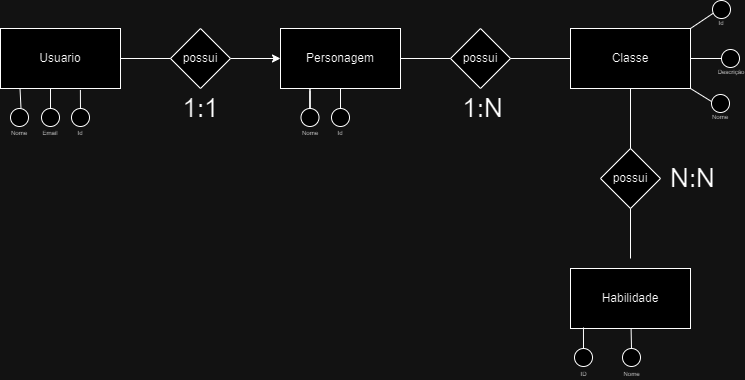

The diagram above was exported from draw.io. Its source (the exported page's mxGraphModel, read from the mxfile embedded in the PNG):
<mxGraphModel dx="926" dy="484" grid="1" gridSize="10" guides="1" tooltips="1" connect="1" arrows="1" fold="1" page="1" pageScale="1" pageWidth="827" pageHeight="1169" math="0" shadow="0">
  <root>
    <mxCell id="0" />
    <mxCell id="1" parent="0" />
    <mxCell id="UI5S3x_xwhUJ0OTDrEEw-1" value="Usuario" style="rounded=0;whiteSpace=wrap;html=1;" parent="1" vertex="1">
      <mxGeometry x="40" y="90" width="120" height="60" as="geometry" />
    </mxCell>
    <mxCell id="UI5S3x_xwhUJ0OTDrEEw-5" value="" style="edgeStyle=orthogonalEdgeStyle;rounded=0;orthogonalLoop=1;jettySize=auto;html=1;" parent="1" source="UI5S3x_xwhUJ0OTDrEEw-2" target="UI5S3x_xwhUJ0OTDrEEw-4" edge="1">
      <mxGeometry relative="1" as="geometry" />
    </mxCell>
    <mxCell id="UI5S3x_xwhUJ0OTDrEEw-2" value="possui" style="rhombus;whiteSpace=wrap;html=1;" parent="1" vertex="1">
      <mxGeometry x="210" y="90" width="60" height="60" as="geometry" />
    </mxCell>
    <mxCell id="UI5S3x_xwhUJ0OTDrEEw-3" value="" style="endArrow=none;html=1;rounded=0;exitX=1;exitY=0.5;exitDx=0;exitDy=0;entryX=0;entryY=0.5;entryDx=0;entryDy=0;" parent="1" source="UI5S3x_xwhUJ0OTDrEEw-1" target="UI5S3x_xwhUJ0OTDrEEw-2" edge="1">
      <mxGeometry width="50" height="50" relative="1" as="geometry">
        <mxPoint x="170" y="300" as="sourcePoint" />
        <mxPoint x="220" y="250" as="targetPoint" />
      </mxGeometry>
    </mxCell>
    <mxCell id="UI5S3x_xwhUJ0OTDrEEw-4" value="Personagem" style="whiteSpace=wrap;html=1;" parent="1" vertex="1">
      <mxGeometry x="320" y="90" width="120" height="60" as="geometry" />
    </mxCell>
    <mxCell id="UI5S3x_xwhUJ0OTDrEEw-6" value="possui" style="rhombus;whiteSpace=wrap;html=1;" parent="1" vertex="1">
      <mxGeometry x="490" y="90" width="60" height="60" as="geometry" />
    </mxCell>
    <mxCell id="UI5S3x_xwhUJ0OTDrEEw-7" value="" style="endArrow=none;html=1;rounded=0;exitX=1;exitY=0.5;exitDx=0;exitDy=0;entryX=0;entryY=0.5;entryDx=0;entryDy=0;" parent="1" source="UI5S3x_xwhUJ0OTDrEEw-4" target="UI5S3x_xwhUJ0OTDrEEw-6" edge="1">
      <mxGeometry width="50" height="50" relative="1" as="geometry">
        <mxPoint x="450" y="150" as="sourcePoint" />
        <mxPoint x="500" y="100" as="targetPoint" />
      </mxGeometry>
    </mxCell>
    <mxCell id="UI5S3x_xwhUJ0OTDrEEw-8" value="Classe" style="rounded=0;whiteSpace=wrap;html=1;" parent="1" vertex="1">
      <mxGeometry x="610" y="90" width="120" height="60" as="geometry" />
    </mxCell>
    <mxCell id="UI5S3x_xwhUJ0OTDrEEw-9" value="" style="endArrow=none;html=1;rounded=0;entryX=1;entryY=0.5;entryDx=0;entryDy=0;exitX=0;exitY=0.5;exitDx=0;exitDy=0;" parent="1" source="UI5S3x_xwhUJ0OTDrEEw-8" target="UI5S3x_xwhUJ0OTDrEEw-6" edge="1">
      <mxGeometry width="50" height="50" relative="1" as="geometry">
        <mxPoint x="540" y="220" as="sourcePoint" />
        <mxPoint x="590" y="170" as="targetPoint" />
      </mxGeometry>
    </mxCell>
    <mxCell id="UI5S3x_xwhUJ0OTDrEEw-10" value="possui" style="rhombus;whiteSpace=wrap;html=1;" parent="1" vertex="1">
      <mxGeometry x="640" y="210" width="60" height="60" as="geometry" />
    </mxCell>
    <mxCell id="UI5S3x_xwhUJ0OTDrEEw-11" value="" style="endArrow=none;html=1;rounded=0;entryX=0.5;entryY=1;entryDx=0;entryDy=0;exitX=0.5;exitY=0;exitDx=0;exitDy=0;" parent="1" source="UI5S3x_xwhUJ0OTDrEEw-10" target="UI5S3x_xwhUJ0OTDrEEw-8" edge="1">
      <mxGeometry width="50" height="50" relative="1" as="geometry">
        <mxPoint x="620" y="240" as="sourcePoint" />
        <mxPoint x="670" y="190" as="targetPoint" />
      </mxGeometry>
    </mxCell>
    <mxCell id="UI5S3x_xwhUJ0OTDrEEw-12" value="Habilidade" style="rounded=0;whiteSpace=wrap;html=1;" parent="1" vertex="1">
      <mxGeometry x="610" y="330" width="120" height="60" as="geometry" />
    </mxCell>
    <mxCell id="UI5S3x_xwhUJ0OTDrEEw-13" value="" style="endArrow=none;html=1;rounded=0;entryX=0.5;entryY=1;entryDx=0;entryDy=0;" parent="1" target="UI5S3x_xwhUJ0OTDrEEw-10" edge="1">
      <mxGeometry width="50" height="50" relative="1" as="geometry">
        <mxPoint x="670" y="320" as="sourcePoint" />
        <mxPoint x="680" y="260" as="targetPoint" />
      </mxGeometry>
    </mxCell>
    <mxCell id="UI5S3x_xwhUJ0OTDrEEw-16" value="" style="ellipse;whiteSpace=wrap;html=1;aspect=fixed;" parent="1" vertex="1">
      <mxGeometry x="614" y="410" width="18" height="18" as="geometry" />
    </mxCell>
    <mxCell id="UI5S3x_xwhUJ0OTDrEEw-19" value="" style="endArrow=none;html=1;rounded=0;entryX=0.108;entryY=0.983;entryDx=0;entryDy=0;entryPerimeter=0;exitX=0.5;exitY=0;exitDx=0;exitDy=0;" parent="1" source="UI5S3x_xwhUJ0OTDrEEw-16" target="UI5S3x_xwhUJ0OTDrEEw-12" edge="1">
      <mxGeometry width="50" height="50" relative="1" as="geometry">
        <mxPoint x="453" y="300" as="sourcePoint" />
        <mxPoint x="400" y="330" as="targetPoint" />
      </mxGeometry>
    </mxCell>
    <mxCell id="UI5S3x_xwhUJ0OTDrEEw-23" value="" style="endArrow=none;html=1;rounded=0;exitX=0.5;exitY=0;exitDx=0;exitDy=0;" parent="1" source="UI5S3x_xwhUJ0OTDrEEw-32" target="UI5S3x_xwhUJ0OTDrEEw-12" edge="1">
      <mxGeometry width="50" height="50" relative="1" as="geometry">
        <mxPoint x="500" y="290" as="sourcePoint" />
        <mxPoint x="540" y="350" as="targetPoint" />
      </mxGeometry>
    </mxCell>
    <mxCell id="UI5S3x_xwhUJ0OTDrEEw-24" value="&lt;font style=&quot;font-size: 26px;&quot;&gt;1:N&lt;/font&gt;" style="text;html=1;align=center;verticalAlign=middle;whiteSpace=wrap;rounded=0;" parent="1" vertex="1">
      <mxGeometry x="510" y="150" width="25" height="40" as="geometry" />
    </mxCell>
    <mxCell id="UI5S3x_xwhUJ0OTDrEEw-27" value="&lt;font style=&quot;font-size: 26px;&quot;&gt;1:1&lt;/font&gt;" style="text;html=1;align=center;verticalAlign=middle;whiteSpace=wrap;rounded=0;" parent="1" vertex="1">
      <mxGeometry x="227.5" y="150" width="25" height="40" as="geometry" />
    </mxCell>
    <mxCell id="UI5S3x_xwhUJ0OTDrEEw-32" value="" style="ellipse;whiteSpace=wrap;html=1;aspect=fixed;" parent="1" vertex="1">
      <mxGeometry x="662" y="410" width="18" height="18" as="geometry" />
    </mxCell>
    <mxCell id="UI5S3x_xwhUJ0OTDrEEw-35" value="&lt;font style=&quot;font-size: 26px;&quot;&gt;N:N&lt;br&gt;&lt;/font&gt;" style="text;html=1;align=center;verticalAlign=middle;whiteSpace=wrap;rounded=0;" parent="1" vertex="1">
      <mxGeometry x="720" y="220" width="25" height="40" as="geometry" />
    </mxCell>
    <mxCell id="Lbts-9sizFhKkKPXcFs9-1" value="" style="ellipse;whiteSpace=wrap;html=1;aspect=fixed;" vertex="1" parent="1">
      <mxGeometry x="50" y="170" width="18" height="18" as="geometry" />
    </mxCell>
    <mxCell id="Lbts-9sizFhKkKPXcFs9-3" style="edgeStyle=orthogonalEdgeStyle;rounded=0;orthogonalLoop=1;jettySize=auto;html=1;exitX=0.5;exitY=0;exitDx=0;exitDy=0;entryX=0.15;entryY=0.996;entryDx=0;entryDy=0;entryPerimeter=0;endArrow=none;endFill=0;" edge="1" parent="1">
      <mxGeometry relative="1" as="geometry">
        <mxPoint x="60.50000000000006" y="170" as="sourcePoint" />
        <mxPoint x="59.5" y="149.76" as="targetPoint" />
      </mxGeometry>
    </mxCell>
    <mxCell id="Lbts-9sizFhKkKPXcFs9-4" value="Nome" style="text;html=1;align=center;verticalAlign=middle;whiteSpace=wrap;rounded=0;fontSize=6;" vertex="1" parent="1">
      <mxGeometry x="49" y="190" width="20" height="10" as="geometry" />
    </mxCell>
    <mxCell id="Lbts-9sizFhKkKPXcFs9-5" value="" style="ellipse;whiteSpace=wrap;html=1;aspect=fixed;" vertex="1" parent="1">
      <mxGeometry x="81" y="170" width="18" height="18" as="geometry" />
    </mxCell>
    <mxCell id="Lbts-9sizFhKkKPXcFs9-6" value="Email" style="text;html=1;align=center;verticalAlign=middle;whiteSpace=wrap;rounded=0;fontSize=6;" vertex="1" parent="1">
      <mxGeometry x="80" y="190" width="20" height="10" as="geometry" />
    </mxCell>
    <mxCell id="Lbts-9sizFhKkKPXcFs9-7" value="" style="ellipse;whiteSpace=wrap;html=1;aspect=fixed;" vertex="1" parent="1">
      <mxGeometry x="111" y="170" width="18" height="18" as="geometry" />
    </mxCell>
    <mxCell id="Lbts-9sizFhKkKPXcFs9-8" value="Id" style="text;html=1;align=center;verticalAlign=middle;whiteSpace=wrap;rounded=0;fontSize=6;" vertex="1" parent="1">
      <mxGeometry x="110" y="190" width="20" height="10" as="geometry" />
    </mxCell>
    <mxCell id="Lbts-9sizFhKkKPXcFs9-9" style="edgeStyle=orthogonalEdgeStyle;rounded=0;orthogonalLoop=1;jettySize=auto;html=1;entryX=0.418;entryY=1.001;entryDx=0;entryDy=0;entryPerimeter=0;endArrow=none;endFill=0;" edge="1" parent="1" source="Lbts-9sizFhKkKPXcFs9-5" target="UI5S3x_xwhUJ0OTDrEEw-1">
      <mxGeometry relative="1" as="geometry" />
    </mxCell>
    <mxCell id="Lbts-9sizFhKkKPXcFs9-10" style="edgeStyle=orthogonalEdgeStyle;rounded=0;orthogonalLoop=1;jettySize=auto;html=1;entryX=0.666;entryY=1.024;entryDx=0;entryDy=0;entryPerimeter=0;endArrow=none;endFill=0;" edge="1" parent="1">
      <mxGeometry relative="1" as="geometry">
        <mxPoint x="119.97" y="170" as="sourcePoint" />
        <mxPoint x="119.89000000000001" y="151.44" as="targetPoint" />
      </mxGeometry>
    </mxCell>
    <mxCell id="Lbts-9sizFhKkKPXcFs9-11" value="&lt;font style=&quot;font-size: 6px;&quot;&gt;ID&lt;/font&gt;" style="text;html=1;align=center;verticalAlign=middle;whiteSpace=wrap;rounded=0;" vertex="1" parent="1">
      <mxGeometry x="611.5" y="430" width="23" height="8" as="geometry" />
    </mxCell>
    <mxCell id="Lbts-9sizFhKkKPXcFs9-12" value="" style="ellipse;whiteSpace=wrap;html=1;aspect=fixed;" vertex="1" parent="1">
      <mxGeometry x="340.5" y="170" width="18" height="18" as="geometry" />
    </mxCell>
    <mxCell id="Lbts-9sizFhKkKPXcFs9-13" value="Nome" style="text;html=1;align=center;verticalAlign=middle;whiteSpace=wrap;rounded=0;fontSize=6;" vertex="1" parent="1">
      <mxGeometry x="339.5" y="190" width="20" height="10" as="geometry" />
    </mxCell>
    <mxCell id="Lbts-9sizFhKkKPXcFs9-20" style="edgeStyle=orthogonalEdgeStyle;rounded=0;orthogonalLoop=1;jettySize=auto;html=1;entryX=0.5;entryY=1;entryDx=0;entryDy=0;endArrow=none;endFill=0;" edge="1" parent="1" source="Lbts-9sizFhKkKPXcFs9-16" target="UI5S3x_xwhUJ0OTDrEEw-4">
      <mxGeometry relative="1" as="geometry" />
    </mxCell>
    <mxCell id="Lbts-9sizFhKkKPXcFs9-16" value="" style="ellipse;whiteSpace=wrap;html=1;aspect=fixed;" vertex="1" parent="1">
      <mxGeometry x="371" y="170" width="18" height="18" as="geometry" />
    </mxCell>
    <mxCell id="Lbts-9sizFhKkKPXcFs9-17" value="Id" style="text;html=1;align=center;verticalAlign=middle;whiteSpace=wrap;rounded=0;fontSize=6;" vertex="1" parent="1">
      <mxGeometry x="370" y="190" width="20" height="10" as="geometry" />
    </mxCell>
    <mxCell id="Lbts-9sizFhKkKPXcFs9-19" style="edgeStyle=orthogonalEdgeStyle;rounded=0;orthogonalLoop=1;jettySize=auto;html=1;entryX=0.246;entryY=1.044;entryDx=0;entryDy=0;entryPerimeter=0;endArrow=none;endFill=0;" edge="1" parent="1" source="Lbts-9sizFhKkKPXcFs9-12" target="UI5S3x_xwhUJ0OTDrEEw-4">
      <mxGeometry relative="1" as="geometry" />
    </mxCell>
    <mxCell id="Lbts-9sizFhKkKPXcFs9-21" value="" style="ellipse;whiteSpace=wrap;html=1;aspect=fixed;" vertex="1" parent="1">
      <mxGeometry x="751" y="156" width="18" height="18" as="geometry" />
    </mxCell>
    <mxCell id="Lbts-9sizFhKkKPXcFs9-22" value="Nome" style="text;html=1;align=center;verticalAlign=middle;whiteSpace=wrap;rounded=0;fontSize=6;" vertex="1" parent="1">
      <mxGeometry x="750" y="174" width="20" height="10" as="geometry" />
    </mxCell>
    <mxCell id="Lbts-9sizFhKkKPXcFs9-23" value="" style="ellipse;whiteSpace=wrap;html=1;aspect=fixed;" vertex="1" parent="1">
      <mxGeometry x="752" y="62" width="18" height="18" as="geometry" />
    </mxCell>
    <mxCell id="Lbts-9sizFhKkKPXcFs9-24" value="Id" style="text;html=1;align=center;verticalAlign=middle;whiteSpace=wrap;rounded=0;fontSize=6;" vertex="1" parent="1">
      <mxGeometry x="751" y="80" width="20" height="10" as="geometry" />
    </mxCell>
    <mxCell id="Lbts-9sizFhKkKPXcFs9-26" value="" style="endArrow=none;html=1;rounded=0;entryX=0.037;entryY=0.71;entryDx=0;entryDy=0;entryPerimeter=0;exitX=1;exitY=0;exitDx=0;exitDy=0;exitPerimeter=0;" edge="1" parent="1" source="UI5S3x_xwhUJ0OTDrEEw-8" target="Lbts-9sizFhKkKPXcFs9-23">
      <mxGeometry width="50" height="50" relative="1" as="geometry">
        <mxPoint x="730" y="110" as="sourcePoint" />
        <mxPoint x="780" y="60" as="targetPoint" />
      </mxGeometry>
    </mxCell>
    <mxCell id="Lbts-9sizFhKkKPXcFs9-27" value="" style="endArrow=none;html=1;rounded=0;entryX=1;entryY=1;entryDx=0;entryDy=0;exitX=0;exitY=0.389;exitDx=0;exitDy=0;exitPerimeter=0;" edge="1" parent="1" source="Lbts-9sizFhKkKPXcFs9-21" target="UI5S3x_xwhUJ0OTDrEEw-8">
      <mxGeometry width="50" height="50" relative="1" as="geometry">
        <mxPoint x="750" y="170" as="sourcePoint" />
        <mxPoint x="750" y="160" as="targetPoint" />
      </mxGeometry>
    </mxCell>
    <mxCell id="Lbts-9sizFhKkKPXcFs9-28" value="&lt;font style=&quot;font-size: 6px;&quot;&gt;Nome&lt;/font&gt;" style="text;html=1;align=center;verticalAlign=middle;whiteSpace=wrap;rounded=0;" vertex="1" parent="1">
      <mxGeometry x="659.5" y="430" width="23" height="8" as="geometry" />
    </mxCell>
    <mxCell id="Lbts-9sizFhKkKPXcFs9-29" value="" style="ellipse;whiteSpace=wrap;html=1;aspect=fixed;" vertex="1" parent="1">
      <mxGeometry x="761" y="111" width="18" height="18" as="geometry" />
    </mxCell>
    <mxCell id="Lbts-9sizFhKkKPXcFs9-30" value="Descrição" style="text;html=1;align=center;verticalAlign=middle;whiteSpace=wrap;rounded=0;fontSize=6;" vertex="1" parent="1">
      <mxGeometry x="761" y="129" width="20" height="10" as="geometry" />
    </mxCell>
    <mxCell id="Lbts-9sizFhKkKPXcFs9-31" value="" style="endArrow=none;html=1;rounded=0;entryX=0;entryY=0.5;entryDx=0;entryDy=0;exitX=1;exitY=0.5;exitDx=0;exitDy=0;" edge="1" parent="1" source="UI5S3x_xwhUJ0OTDrEEw-8" target="Lbts-9sizFhKkKPXcFs9-29">
      <mxGeometry width="50" height="50" relative="1" as="geometry">
        <mxPoint x="740" y="120" as="sourcePoint" />
        <mxPoint x="790" y="100" as="targetPoint" />
      </mxGeometry>
    </mxCell>
  </root>
</mxGraphModel>